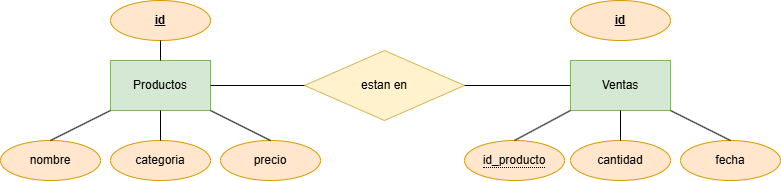

The diagram above was exported from draw.io. Its source (the exported page's mxGraphModel, read from the mxfile embedded in the PNG):
<mxGraphModel dx="1434" dy="738" grid="1" gridSize="10" guides="1" tooltips="1" connect="1" arrows="1" fold="1" page="1" pageScale="1" pageWidth="827" pageHeight="1169" math="0" shadow="0">
  <root>
    <mxCell id="0" />
    <mxCell id="1" parent="0" />
    <mxCell id="bMqtMkEkd_ANCjuX0CfJ-1" value="Productos" style="html=1;dashed=0;whiteSpace=wrap;fillColor=#d5e8d4;strokeColor=#82b366;" vertex="1" parent="1">
      <mxGeometry x="140" y="560" width="100" height="50" as="geometry" />
    </mxCell>
    <mxCell id="bMqtMkEkd_ANCjuX0CfJ-2" value="Ventas" style="html=1;dashed=0;whiteSpace=wrap;fillColor=#d5e8d4;strokeColor=#82b366;" vertex="1" parent="1">
      <mxGeometry x="600" y="560" width="100" height="50" as="geometry" />
    </mxCell>
    <mxCell id="bMqtMkEkd_ANCjuX0CfJ-3" value="estan en" style="shape=rhombus;html=1;dashed=0;whiteSpace=wrap;perimeter=rhombusPerimeter;fillColor=#fff2cc;strokeColor=#d6b656;" vertex="1" parent="1">
      <mxGeometry x="334" y="550" width="160" height="70" as="geometry" />
    </mxCell>
    <mxCell id="bMqtMkEkd_ANCjuX0CfJ-6" value="" style="endArrow=none;html=1;rounded=0;exitX=1;exitY=0.5;exitDx=0;exitDy=0;entryX=0;entryY=0.5;entryDx=0;entryDy=0;" edge="1" parent="1" source="bMqtMkEkd_ANCjuX0CfJ-1" target="bMqtMkEkd_ANCjuX0CfJ-3">
      <mxGeometry width="50" height="50" relative="1" as="geometry">
        <mxPoint x="390" y="610" as="sourcePoint" />
        <mxPoint x="440" y="560" as="targetPoint" />
      </mxGeometry>
    </mxCell>
    <mxCell id="bMqtMkEkd_ANCjuX0CfJ-7" value="" style="endArrow=none;html=1;rounded=0;exitX=0;exitY=0.5;exitDx=0;exitDy=0;entryX=1;entryY=0.5;entryDx=0;entryDy=0;" edge="1" parent="1" source="bMqtMkEkd_ANCjuX0CfJ-2" target="bMqtMkEkd_ANCjuX0CfJ-3">
      <mxGeometry width="50" height="50" relative="1" as="geometry">
        <mxPoint x="250" y="595" as="sourcePoint" />
        <mxPoint x="344" y="595" as="targetPoint" />
      </mxGeometry>
    </mxCell>
    <mxCell id="bMqtMkEkd_ANCjuX0CfJ-9" value="nombre" style="ellipse;whiteSpace=wrap;html=1;align=center;fillColor=#ffe6cc;strokeColor=#d79b00;" vertex="1" parent="1">
      <mxGeometry x="30" y="640" width="100" height="40" as="geometry" />
    </mxCell>
    <mxCell id="bMqtMkEkd_ANCjuX0CfJ-10" value="&lt;b&gt;id&lt;/b&gt;" style="ellipse;whiteSpace=wrap;html=1;align=center;fontStyle=4;fillColor=#ffe6cc;strokeColor=#d79b00;" vertex="1" parent="1">
      <mxGeometry x="140" y="500" width="100" height="40" as="geometry" />
    </mxCell>
    <mxCell id="bMqtMkEkd_ANCjuX0CfJ-11" value="&lt;b&gt;id&lt;/b&gt;" style="ellipse;whiteSpace=wrap;html=1;align=center;fontStyle=4;fillColor=#ffe6cc;strokeColor=#d79b00;" vertex="1" parent="1">
      <mxGeometry x="600" y="500" width="100" height="40" as="geometry" />
    </mxCell>
    <mxCell id="bMqtMkEkd_ANCjuX0CfJ-12" value="categoria" style="ellipse;whiteSpace=wrap;html=1;align=center;fillColor=#ffe6cc;strokeColor=#d79b00;" vertex="1" parent="1">
      <mxGeometry x="140" y="640" width="100" height="40" as="geometry" />
    </mxCell>
    <mxCell id="bMqtMkEkd_ANCjuX0CfJ-13" value="precio" style="ellipse;whiteSpace=wrap;html=1;align=center;fillColor=#ffe6cc;strokeColor=#d79b00;" vertex="1" parent="1">
      <mxGeometry x="250" y="640" width="100" height="40" as="geometry" />
    </mxCell>
    <mxCell id="bMqtMkEkd_ANCjuX0CfJ-14" value="cantidad" style="ellipse;whiteSpace=wrap;html=1;align=center;fillColor=#ffe6cc;strokeColor=#d79b00;" vertex="1" parent="1">
      <mxGeometry x="600" y="640" width="100" height="40" as="geometry" />
    </mxCell>
    <mxCell id="bMqtMkEkd_ANCjuX0CfJ-15" value="&lt;span style=&quot;border-bottom: 1px dotted&quot;&gt;id_producto&lt;/span&gt;" style="ellipse;whiteSpace=wrap;html=1;align=center;fillColor=#ffe6cc;strokeColor=#d79b00;" vertex="1" parent="1">
      <mxGeometry x="494" y="640" width="100" height="40" as="geometry" />
    </mxCell>
    <mxCell id="bMqtMkEkd_ANCjuX0CfJ-16" value="fecha" style="ellipse;whiteSpace=wrap;html=1;align=center;fillColor=#ffe6cc;strokeColor=#d79b00;" vertex="1" parent="1">
      <mxGeometry x="710" y="640" width="100" height="40" as="geometry" />
    </mxCell>
    <mxCell id="bMqtMkEkd_ANCjuX0CfJ-17" value="" style="endArrow=none;html=1;rounded=0;exitX=0.5;exitY=1;exitDx=0;exitDy=0;entryX=0.5;entryY=0;entryDx=0;entryDy=0;" edge="1" parent="1" source="bMqtMkEkd_ANCjuX0CfJ-10" target="bMqtMkEkd_ANCjuX0CfJ-1">
      <mxGeometry width="50" height="50" relative="1" as="geometry">
        <mxPoint x="390" y="610" as="sourcePoint" />
        <mxPoint x="440" y="560" as="targetPoint" />
      </mxGeometry>
    </mxCell>
    <mxCell id="bMqtMkEkd_ANCjuX0CfJ-18" value="" style="endArrow=none;html=1;rounded=0;exitX=1;exitY=1;exitDx=0;exitDy=0;entryX=0.5;entryY=0;entryDx=0;entryDy=0;" edge="1" parent="1" source="bMqtMkEkd_ANCjuX0CfJ-1" target="bMqtMkEkd_ANCjuX0CfJ-13">
      <mxGeometry width="50" height="50" relative="1" as="geometry">
        <mxPoint x="390" y="610" as="sourcePoint" />
        <mxPoint x="440" y="560" as="targetPoint" />
      </mxGeometry>
    </mxCell>
    <mxCell id="bMqtMkEkd_ANCjuX0CfJ-19" value="" style="endArrow=none;html=1;rounded=0;exitX=0.5;exitY=1;exitDx=0;exitDy=0;entryX=0.5;entryY=0;entryDx=0;entryDy=0;" edge="1" parent="1" source="bMqtMkEkd_ANCjuX0CfJ-1" target="bMqtMkEkd_ANCjuX0CfJ-12">
      <mxGeometry width="50" height="50" relative="1" as="geometry">
        <mxPoint x="390" y="610" as="sourcePoint" />
        <mxPoint x="440" y="560" as="targetPoint" />
      </mxGeometry>
    </mxCell>
    <mxCell id="bMqtMkEkd_ANCjuX0CfJ-20" value="" style="endArrow=none;html=1;rounded=0;exitX=0;exitY=1;exitDx=0;exitDy=0;entryX=0.5;entryY=0;entryDx=0;entryDy=0;" edge="1" parent="1" source="bMqtMkEkd_ANCjuX0CfJ-1" target="bMqtMkEkd_ANCjuX0CfJ-9">
      <mxGeometry width="50" height="50" relative="1" as="geometry">
        <mxPoint x="390" y="610" as="sourcePoint" />
        <mxPoint x="440" y="560" as="targetPoint" />
      </mxGeometry>
    </mxCell>
    <mxCell id="bMqtMkEkd_ANCjuX0CfJ-21" value="" style="endArrow=none;html=1;rounded=0;entryX=0;entryY=1;entryDx=0;entryDy=0;exitX=0.5;exitY=0;exitDx=0;exitDy=0;" edge="1" parent="1" source="bMqtMkEkd_ANCjuX0CfJ-15" target="bMqtMkEkd_ANCjuX0CfJ-2">
      <mxGeometry width="50" height="50" relative="1" as="geometry">
        <mxPoint x="390" y="610" as="sourcePoint" />
        <mxPoint x="440" y="560" as="targetPoint" />
      </mxGeometry>
    </mxCell>
    <mxCell id="bMqtMkEkd_ANCjuX0CfJ-22" value="" style="endArrow=none;html=1;rounded=0;entryX=0.5;entryY=1;entryDx=0;entryDy=0;exitX=0.5;exitY=0;exitDx=0;exitDy=0;" edge="1" parent="1" source="bMqtMkEkd_ANCjuX0CfJ-14" target="bMqtMkEkd_ANCjuX0CfJ-2">
      <mxGeometry width="50" height="50" relative="1" as="geometry">
        <mxPoint x="390" y="610" as="sourcePoint" />
        <mxPoint x="440" y="560" as="targetPoint" />
      </mxGeometry>
    </mxCell>
    <mxCell id="bMqtMkEkd_ANCjuX0CfJ-23" value="" style="endArrow=none;html=1;rounded=0;entryX=0.5;entryY=0;entryDx=0;entryDy=0;exitX=1;exitY=1;exitDx=0;exitDy=0;" edge="1" parent="1" source="bMqtMkEkd_ANCjuX0CfJ-2" target="bMqtMkEkd_ANCjuX0CfJ-16">
      <mxGeometry width="50" height="50" relative="1" as="geometry">
        <mxPoint x="390" y="610" as="sourcePoint" />
        <mxPoint x="440" y="560" as="targetPoint" />
      </mxGeometry>
    </mxCell>
  </root>
</mxGraphModel>